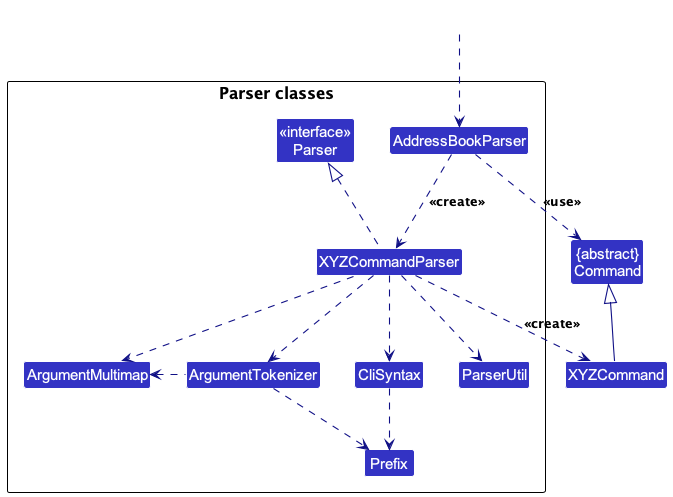

The diagram above was rendered by PlantUML. Its source (embedded in the PNG):
@startuml
!include style.puml
skinparam arrowThickness 1.1
skinparam arrowColor LOGIC_COLOR_T4
skinparam classBackgroundColor LOGIC_COLOR

Class "{abstract}\nCommand" as Command
Class XYZCommand

package "Parser classes"{
Class "<<interface>>\nParser" as Parser
Class AddressBookParser
Class XYZCommandParser
Class CliSyntax
Class ParserUtil
Class ArgumentMultimap
Class ArgumentTokenizer
Class Prefix
}

Class HiddenOutside #FFFFFF
HiddenOutside ..> AddressBookParser

AddressBookParser .down.> XYZCommandParser: <<create>>

XYZCommandParser ..> XYZCommand : <<create>>
AddressBookParser ..> Command : <<use>>
XYZCommandParser .up.|> Parser
XYZCommandParser ..> ArgumentMultimap
XYZCommandParser ..> ArgumentTokenizer
ArgumentTokenizer .left.> ArgumentMultimap
XYZCommandParser ..> CliSyntax
CliSyntax ..> Prefix
XYZCommandParser ..> ParserUtil
' Preserve the layout without implying a dependency on Prefix.
ParserUtil -[hidden]down-> Prefix
ArgumentTokenizer .down.> Prefix
XYZCommand -up-|> Command
@enduml